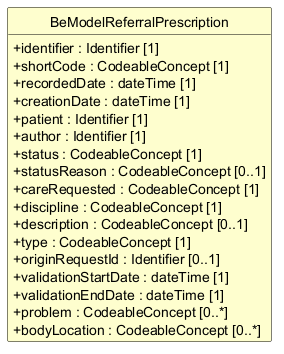

The diagram above was rendered by PlantUML. Its source (embedded in the PNG):
@startuml
skinparam shadowing false
skinparam classAttributeIconSize 0
skinparam linetype ortho
skinparam class {
  BackgroundColor #FEFECE
  BorderColor #000000
  ArrowColor #000000
  FontStyle bold
  AttributeFontStyle normal
}
hide circle
hide empty members

class "BeModelReferralPrescription" as BeModelReferralPrescription {
  +identifier : Identifier [1]
  +shortCode : CodeableConcept [1]
  +recordedDate : dateTime [1]
  +creationDate : dateTime [1]
  +patient : Identifier [1]
  +author : Identifier [1]
  +status : CodeableConcept [1]
  +statusReason : CodeableConcept [0..1]
  +careRequested : CodeableConcept [1]
  +discipline : CodeableConcept [1]
  +description : CodeableConcept [0..1]
  +type : CodeableConcept [1]
  +originRequestId : Identifier [0..1]
  +validationStartDate : dateTime [1]
  +validationEndDate : dateTime [1]
  +problem : CodeableConcept [0..*]
  +bodyLocation : CodeableConcept [0..*]
}

@enduml